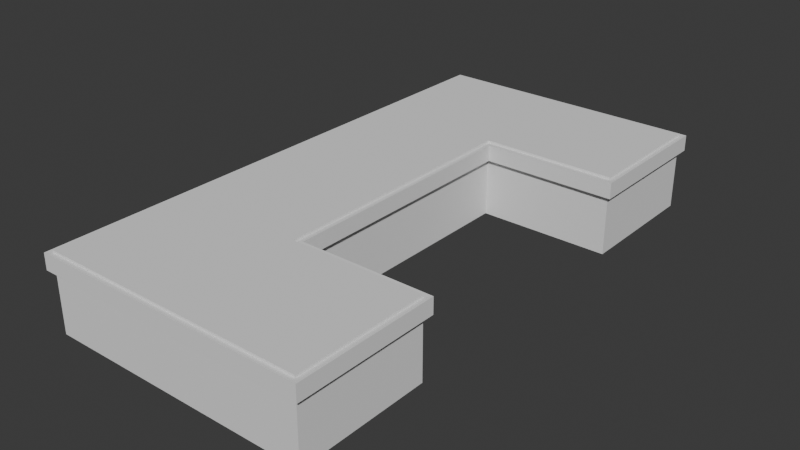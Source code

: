 # Source: StoreRegisterCash.blend  (saved by Blender 4.0.36; exported with 4.5.12 LTS)
import bpy
from mathutils import Matrix  # noqa: F401  (used for matrix-valued properties, if any)

bpy.ops.wm.read_factory_settings(use_empty=True)
scene = bpy.context.scene
scene.name = 'Scene'

# ---- collections
col_collection = bpy.data.collections.new('Collection'); scene.collection.children.link(col_collection)

# ---- world
world_world = bpy.data.worlds.new('World'); scene.world = world_world
world_world.use_nodes = True; world_world.node_tree.nodes.clear()
_N = world_world.node_tree.nodes; _L = world_world.node_tree.links
n0 = _N.new('ShaderNodeOutputWorld'); n0.name = 'World Output'; n0.location = (300, 300)
n1 = _N.new('ShaderNodeBackground'); n1.name = 'Background'; n1.location = (10, 300)
n1.inputs[0].default_value = (0.05088, 0.05088, 0.05088, 1.0)
_L.new(n1.outputs[0], n0.inputs[0])
n0.is_active_output = True
world_world.color = (0.05088, 0.05088, 0.05088)
world_world.use_sun_shadow = False
world_world.sun_shadow_jitter_overblur = 0.0

# ---- meshes
me_plane = bpy.data.meshes.new('Plane')
me_plane.from_pydata([(-1.0, -2.0, 0.0), (0.0, -2.0, 0.0), (-1.0, 2.0, 0.0), (0.0, 2.0, 0.0), (-1.0, 1.0, 0.0), (-1.0, -1.0, 0.0), (0.0, -1.0, 0.0), (0.0, 1.0, 0.0), (1.0, -2.0, 0.0), (1.0, 2.0, 0.0), (1.0, -1.0, 0.0), (1.0, 1.0, 0.0), (-1.0, -1.0, 0.5685), (-1.0, -2.0, 0.5685), (0.0, -2.0, 0.5685), (0.0, 1.0, 0.5685), (0.0, 2.0, 0.5685), (-1.0, 2.0, 0.5685), (-1.0, 1.0, 0.5685), (0.0, -1.0, 0.5685), (1.0, 1.0, 0.5685), (1.0, 2.0, 0.5685), (1.0, -2.0, 0.5685), (1.0, -1.0, 0.5685), (1.0, -1.0, 0.4535), (1.0, -2.0, 0.4535), (0.0, -2.0, 0.4535), (-1.0, -2.0, 0.4535), (1.0, 1.0, 0.4535), (0.0, 1.0, 0.4535), (-1.0, -1.0, 0.4535), (-1.0, 1.0, 0.4535), (0.0, -1.0, 0.4535), (-1.0, 2.0, 0.4535), (0.0, 2.0, 0.4535), (1.0, 2.0, 0.4535), (-1.039, -1.018, 0.5708), (-1.039, -2.036, 0.5708), (0.0, -2.036, 0.5708), (0.0, 2.036, 0.5708), (-1.039, 2.036, 0.5708), (-1.039, 1.018, 0.5708), (0.03912, -0.9579, 0.5708), (0.03912, 0.9579, 0.5708), (1.039, 0.9579, 0.5708), (1.039, 2.036, 0.5708), (1.039, -2.036, 0.5708), (1.039, -0.9579, 0.5708), (1.039, -0.9579, 0.4513), (0.0, -2.036, 0.4513), (1.039, 0.9579, 0.4513), (-1.039, -1.018, 0.4513), (0.03912, -0.9579, 0.4513), (-1.039, 2.036, 0.4513), (1.039, 2.036, 0.4513), (1.039, -2.036, 0.4513), (-1.039, -2.036, 0.4513), (0.03912, 0.9579, 0.4513), (-1.039, 1.018, 0.4513), (0.0, 2.036, 0.4513), (-1.0, -1.0, 0.587), (-1.0, -2.0, 0.587), (0.0, -2.0, 0.587), (0.0, 1.0, 0.587), (0.0, 2.0, 0.587), (-1.0, 2.0, 0.587), (-1.0, 1.0, 0.587), (0.0, -1.0, 0.587), (1.0, 1.0, 0.587), (1.0, 2.0, 0.587), (1.0, -2.0, 0.587), (1.0, -1.0, 0.587)], [], [(4, 2, 3, 7), (0, 5, 6, 1), (5, 4, 7, 6), (6, 10, 8, 1), (3, 9, 11, 7), (18, 12, 60, 66), (15, 20, 68, 63), (13, 14, 62, 61), (22, 23, 71, 70), (17, 18, 66, 65), (26, 25, 55, 49), (14, 13, 37, 38), (34, 33, 53, 59), (20, 15, 43, 44), (13, 12, 36, 37), (15, 19, 42, 43), (28, 35, 54, 50), (16, 21, 45, 39), (25, 24, 48, 55), (30, 27, 56, 51), (22, 14, 38, 46), (27, 26, 49, 56), (2, 4, 31, 33), (9, 3, 34, 35), (6, 7, 29, 32), (5, 0, 27, 30), (11, 9, 35, 28), (3, 2, 33, 34), (1, 8, 25, 26), (10, 6, 32, 24), (4, 5, 30, 31), (7, 11, 28, 29), (0, 1, 26, 27), (8, 10, 24, 25), (55, 48, 47, 46), (56, 49, 38, 37), (57, 50, 44, 43), (58, 51, 36, 41), (48, 52, 42, 47), (49, 55, 46, 38), (59, 53, 40, 39), (50, 54, 45, 44), (51, 56, 37, 36), (52, 57, 43, 42), (54, 59, 39, 45), (53, 58, 41, 40), (24, 32, 52, 48), (21, 20, 44, 45), (17, 16, 39, 40), (33, 31, 58, 53), (31, 30, 51, 58), (23, 22, 46, 47), (35, 34, 59, 54), (18, 17, 40, 41), (29, 28, 50, 57), (19, 23, 47, 42), (32, 29, 57, 52), (12, 18, 41, 36), (66, 63, 64, 65), (61, 62, 67, 60), (60, 67, 63, 66), (67, 62, 70, 71), (64, 63, 68, 69), (23, 19, 67, 71), (14, 22, 70, 62), (16, 17, 65, 64), (20, 21, 69, 68), (12, 13, 61, 60), (19, 15, 63, 67), (21, 16, 64, 69)])
_uv = me_plane.uv_layers.new(name='UVMap')
_uv.uv.foreach_set('vector', [0.0, 0.75, 0.0, 1.0, 1.0, 1.0, 1.0, 0.75, 0.0, 0.0, 0.0, 0.25, 1.0, 0.25, 1.0, 0.0, 0.0, 0.25, 0.0, 0.75, 1.0, 0.75, 1.0, 0.25, 1.0, 0.25, 1.0, 0.25, 1.0, 0.0, 1.0, 0.0, 1.0, 1.0, 1.0, 1.0, 1.0, 0.75, 1.0, 0.75, 0.0, 0.75, 0.0, 0.25, 0.0, 0.25, 0.0, 0.75, 1.0, 0.75, 1.0, 0.75, 1.0, 0.75, 1.0, 0.75, 0.0, 0.0, 1.0, 0.0, 1.0, 0.0, 0.0, 0.0, 1.0, 0.0, 1.0, 0.25, 1.0, 0.25, 1.0, 0.0, 0.0, 1.0, 0.0, 0.75, 0.0, 0.75, 0.0, 1.0, 1.0, 0.0, 1.0, 0.0, 1.0, 0.0, 1.0, 0.0, 1.0, 0.0, 0.0, 0.0, 0.0, 0.0, 1.0, 0.0, 1.0, 1.0, 0.0, 1.0, 0.0, 1.0, 1.0, 1.0, 1.0, 0.75, 1.0, 0.75, 1.0, 0.75, 1.0, 0.75, 0.0, 0.0, 0.0, 0.25, 0.0, 0.25, 0.0, 0.0, 1.0, 0.75, 1.0, 0.25, 1.0, 0.25, 1.0, 0.75, 1.0, 0.75, 1.0, 1.0, 1.0, 1.0, 1.0, 0.75, 1.0, 1.0, 1.0, 1.0, 1.0, 1.0, 1.0, 1.0, 1.0, 0.0, 1.0, 0.25, 1.0, 0.25, 1.0, 0.0, 0.0, 0.25, 0.0, 0.0, 0.0, 0.0, 0.0, 0.25, 1.0, 0.0, 1.0, 0.0, 1.0, 0.0, 1.0, 0.0, 0.0, 0.0, 1.0, 0.0, 1.0, 0.0, 0.0, 0.0, 0.0, 1.0, 0.0, 0.75, 0.0, 0.75, 0.0, 1.0, 1.0, 1.0, 1.0, 1.0, 1.0, 1.0, 1.0, 1.0, 1.0, 0.25, 1.0, 0.75, 1.0, 0.75, 1.0, 0.25, 0.0, 0.25, 0.0, 0.0, 0.0, 0.0, 0.0, 0.25, 1.0, 0.75, 1.0, 1.0, 1.0, 1.0, 1.0, 0.75, 1.0, 1.0, 0.0, 1.0, 0.0, 1.0, 1.0, 1.0, 1.0, 0.0, 1.0, 0.0, 1.0, 0.0, 1.0, 0.0, 1.0, 0.25, 1.0, 0.25, 1.0, 0.25, 1.0, 0.25, 0.0, 0.75, 0.0, 0.25, 0.0, 0.25, 0.0, 0.75, 1.0, 0.75, 1.0, 0.75, 1.0, 0.75, 1.0, 0.75, 0.0, 0.0, 1.0, 0.0, 1.0, 0.0, 0.0, 0.0, 1.0, 0.0, 1.0, 0.25, 1.0, 0.25, 1.0, 0.0, 1.0, 0.0, 1.0, 0.25, 1.0, 0.25, 1.0, 0.0, 0.0, 0.0, 1.0, 0.0, 1.0, 0.0, 0.0, 0.0, 1.0, 0.75, 1.0, 0.75, 1.0, 0.75, 1.0, 0.75, 0.0, 0.75, 0.0, 0.25, 0.0, 0.25, 0.0, 0.75, 1.0, 0.25, 1.0, 0.25, 1.0, 0.25, 1.0, 0.25, 1.0, 0.0, 1.0, 0.0, 1.0, 0.0, 1.0, 0.0, 1.0, 1.0, 0.0, 1.0, 0.0, 1.0, 1.0, 1.0, 1.0, 0.75, 1.0, 1.0, 1.0, 1.0, 1.0, 0.75, 0.0, 0.25, 0.0, 0.0, 0.0, 0.0, 0.0, 0.25, 1.0, 0.25, 1.0, 0.75, 1.0, 0.75, 1.0, 0.25, 1.0, 1.0, 1.0, 1.0, 1.0, 1.0, 1.0, 1.0, 0.0, 1.0, 0.0, 0.75, 0.0, 0.75, 0.0, 1.0, 1.0, 0.25, 1.0, 0.25, 1.0, 0.25, 1.0, 0.25, 1.0, 1.0, 1.0, 0.75, 1.0, 0.75, 1.0, 1.0, 0.0, 1.0, 1.0, 1.0, 1.0, 1.0, 0.0, 1.0, 0.0, 1.0, 0.0, 0.75, 0.0, 0.75, 0.0, 1.0, 0.0, 0.75, 0.0, 0.25, 0.0, 0.25, 0.0, 0.75, 1.0, 0.25, 1.0, 0.0, 1.0, 0.0, 1.0, 0.25, 1.0, 1.0, 1.0, 1.0, 1.0, 1.0, 1.0, 1.0, 0.0, 0.75, 0.0, 1.0, 0.0, 1.0, 0.0, 0.75, 1.0, 0.75, 1.0, 0.75, 1.0, 0.75, 1.0, 0.75, 1.0, 0.25, 1.0, 0.25, 1.0, 0.25, 1.0, 0.25, 1.0, 0.25, 1.0, 0.75, 1.0, 0.75, 1.0, 0.25, 0.0, 0.25, 0.0, 0.75, 0.0, 0.75, 0.0, 0.25, 0.0, 0.75, 1.0, 0.75, 1.0, 1.0, 0.0, 1.0, 0.0, 0.0, 1.0, 0.0, 1.0, 0.25, 0.0, 0.25, 0.0, 0.25, 1.0, 0.25, 1.0, 0.75, 0.0, 0.75, 1.0, 0.25, 1.0, 0.0, 1.0, 0.0, 1.0, 0.25, 1.0, 1.0, 1.0, 0.75, 1.0, 0.75, 1.0, 1.0, 1.0, 0.25, 1.0, 0.25, 1.0, 0.25, 1.0, 0.25, 1.0, 0.0, 1.0, 0.0, 1.0, 0.0, 1.0, 0.0, 1.0, 1.0, 0.0, 1.0, 0.0, 1.0, 1.0, 1.0, 1.0, 0.75, 1.0, 1.0, 1.0, 1.0, 1.0, 0.75, 0.0, 0.25, 0.0, 0.0, 0.0, 0.0, 0.0, 0.25, 1.0, 0.25, 1.0, 0.75, 1.0, 0.75, 1.0, 0.25, 1.0, 1.0, 1.0, 1.0, 1.0, 1.0, 1.0, 1.0])
me_plane.update()

# ---- objects
ob_plane = bpy.data.objects.new('Plane', me_plane)

# ---- transforms, parenting, visibility, modifiers, constraints
ob_plane.location = (0.0, 0.0, 0.0)

# ---- collection membership
col_collection.objects.link(ob_plane)

# ---- scene / render settings (as saved in the file)
scene.frame_start = 1; scene.frame_end = 250; scene.frame_set(1)
scene.render.engine = 'BLENDER_EEVEE_NEXT'
scene.cycles.sampling_pattern = 'TABULATED_SOBOL'
bpy.context.view_layer.update()

# ---- added for rendering (the .blend has no active camera and no usable light): camera, sun
cam_auto = bpy.data.cameras.new('AutoCamera')
cam_auto.lens = 50.0
cam_auto.sensor_width = 36.0
cam_auto.clip_end = 1000.0
ob_auto_camera = bpy.data.objects.new('AutoCamera', cam_auto)
scene.collection.objects.link(ob_auto_camera)
ob_auto_camera.location = (4.26458, -5.1175, 3.70518)
ob_auto_camera.rotation_euler = (1.09748, -7.21219e-08, 0.694738)
scene.camera = ob_auto_camera
light_auto_sun = bpy.data.lights.new('AutoSun', 'SUN')
light_auto_sun.energy = 3.0
light_auto_sun.angle = 0.0523599
ob_auto_sun = bpy.data.objects.new('AutoSun', light_auto_sun)
scene.collection.objects.link(ob_auto_sun)
ob_auto_sun.rotation_euler = (0.872665, 0.174533, 0.523599)
bpy.context.view_layer.update()
